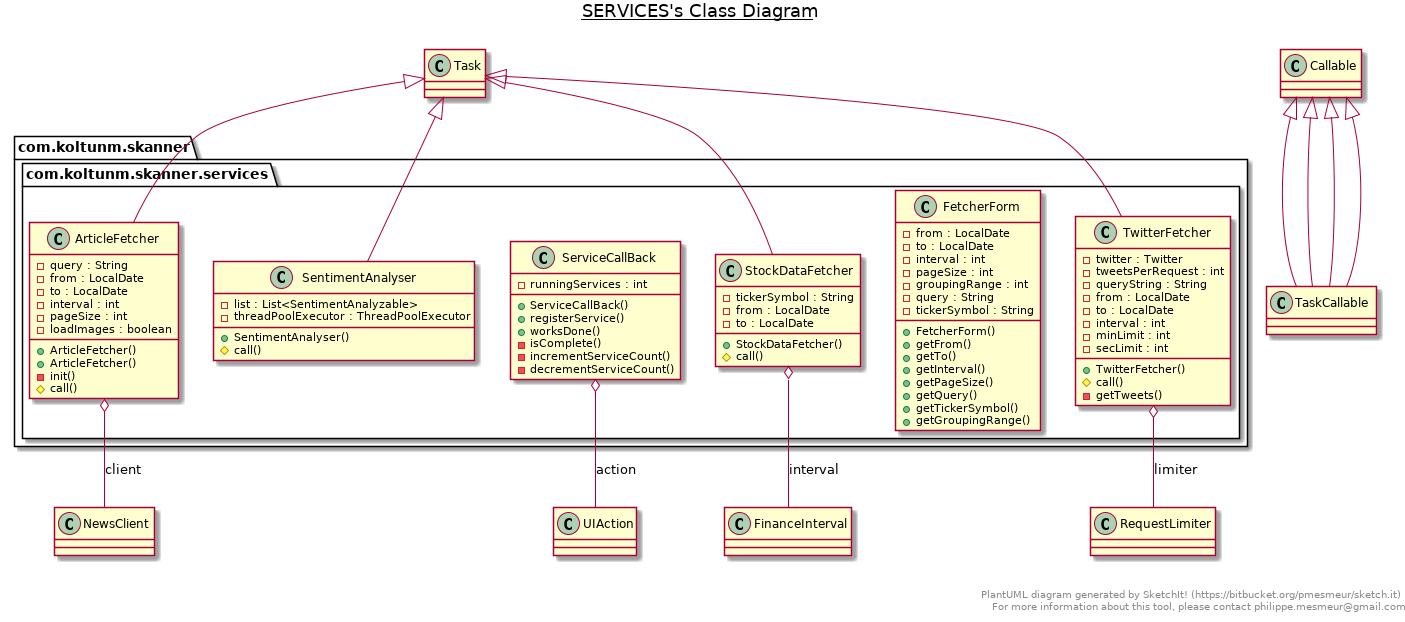

The diagram above was rendered by PlantUML. Its source (embedded in the PNG):
@startuml

title __SERVICES's Class Diagram__\n

  package com.koltunm.skanner {
    package com.koltunm.skanner.services {
      class ArticleFetcher {
          - query : String
          - from : LocalDate
          - to : LocalDate
          - interval : int
          - pageSize : int
          - loadImages : boolean
          + ArticleFetcher()
          + ArticleFetcher()
          - init()
          # call()
      }
    }
  }
  

  package com.koltunm.skanner {
    package com.koltunm.skanner.services {
      class FetcherForm {
          - from : LocalDate
          - to : LocalDate
          - interval : int
          - pageSize : int
          - groupingRange : int
          - query : String
          - tickerSymbol : String
          + FetcherForm()
          + getFrom()
          + getTo()
          + getInterval()
          + getPageSize()
          + getQuery()
          + getTickerSymbol()
          + getGroupingRange()
      }
    }
  }
  

  package com.koltunm.skanner {
    package com.koltunm.skanner.services {
      class SentimentAnalyser {
          - list : List<SentimentAnalyzable>
          - threadPoolExecutor : ThreadPoolExecutor
          + SentimentAnalyser()
          # call()
      }
    }
  }
  

  package com.koltunm.skanner {
    package com.koltunm.skanner.services {
      class ServiceCallBack {
          - runningServices : int
          + ServiceCallBack()
          + registerService()
          + worksDone()
          - isComplete()
          - incrementServiceCount()
          - decrementServiceCount()
      }
    }
  }
  

  package com.koltunm.skanner {
    package com.koltunm.skanner.services {
      class StockDataFetcher {
          - tickerSymbol : String
          - from : LocalDate
          - to : LocalDate
          + StockDataFetcher()
          # call()
      }
    }
  }
  

  package com.koltunm.skanner {
    package com.koltunm.skanner.services {
      class TwitterFetcher {
          - twitter : Twitter
          - tweetsPerRequest : int
          - queryString : String
          - from : LocalDate
          - to : LocalDate
          - interval : int
          - minLimit : int
          - secLimit : int
          + TwitterFetcher()
          # call()
          - getTweets()
      }
    }
  }
  

  ArticleFetcher -up-|> Task
  ArticleFetcher o-- NewsClient : client
  TaskCallable -up-|> Callable
  SentimentAnalyser -up-|> Task
  TaskCallable -up-|> Callable
  ServiceCallBack o-- UIAction : action
  StockDataFetcher -up-|> Task
  StockDataFetcher o-- FinanceInterval : interval
  TaskCallable -up-|> Callable
  TwitterFetcher -up-|> Task
  TwitterFetcher o-- RequestLimiter : limiter
  TaskCallable -up-|> Callable


right footer


PlantUML diagram generated by SketchIt! (https://bitbucket.org/pmesmeur/sketch.it)
For more information about this tool, please contact philippe.mesmeur@gmail.com
endfooter

@enduml